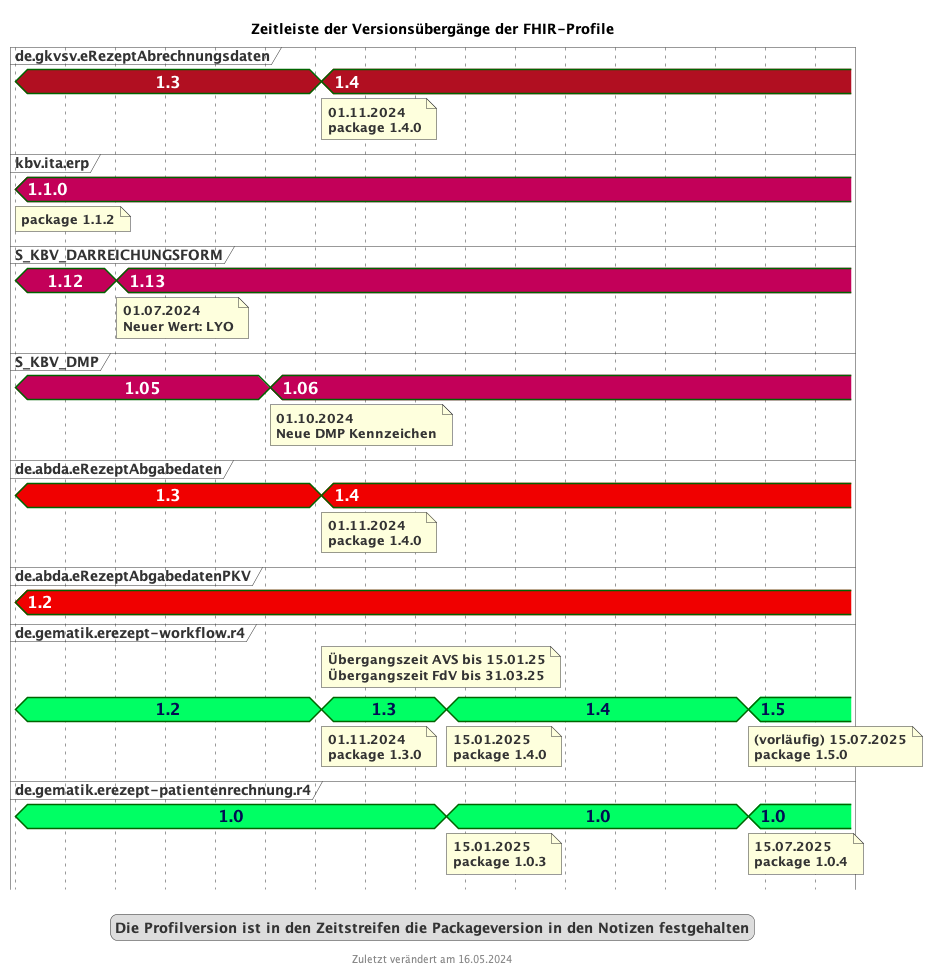

The diagram above was rendered by PlantUML. Its source (embedded in the PNG):
@startuml fhir_version_timeline
<style>
timingDiagram {
  .kbvcolor {
    FontColor #ffffff
    Fontsize 16
    FontStyle bold
    Backgroundcolor #c30059
  }
  .gematikcolor {
    FontColor #000e52
    Fontsize 16
    FontStyle bold
    Backgroundcolor #00ff64
  }
  .davcolor {
    FontColor #ffffff
    Fontsize 16
    FontStyle bold
    BackgroundColor #f00000
  }
  .gkvcolor {
    FontColor #ffffff
    Fontsize 16
    FontStyle bold
    BackgroundColor #b10f21
  }
}
</style>
title Zeitleiste der Versionsübergänge der FHIR-Profile
footer Zuletzt verändert am 16.05.2024


concise "de.gkvsv.eRezeptAbrechnungsdaten" as GKV <<gkvcolor>>
concise "kbv.ita.erp" as KBV <<kbvcolor>>
concise "S_KBV_DARREICHUNGSFORM" as DF <<kbvcolor>>
concise "S_KBV_DMP" as DMP <<kbvcolor>>
concise "de.abda.eRezeptAbgabedaten" as DAV <<davcolor>>
concise "de.abda.eRezeptAbgabedatenPKV" as PKV <<davcolor>>
concise "de.gematik.erezept-workflow.r4" as gematik <<gematikcolor>>
concise "de.gematik.erezept-patientenrechnung.r4" as gematikpkv <<gematikcolor>>


scale 2592000 as 50 pixels
hide time-axis

@2024/05/01
GKV is 1.3
KBV is 1.1.0
note bottom of KBV : package 1.1.2
DF is 1.12
DMP is 1.05
DAV is 1.3
gematik is 1.2
gematikpkv is 1.0
PKV is 1.2

@2024/07/01
DF is 1.13
note bottom of DF : 01.07.2024\nNeuer Wert: LYO

@2024/10/01
DMP is 1.06
note bottom of DMP : 01.10.2024\nNeue DMP Kennzeichen

@2024/11/01
GKV is 1.4
note bottom of GKV : 01.11.2024\npackage 1.4.0
DAV is 1.4
note bottom of DAV : 01.11.2024\npackage 1.4.0
gematik is 1.3
note top of gematik: Übergangszeit AVS bis 15.01.25\nÜbergangszeit FdV bis 31.03.25
note bottom of gematik : 01.11.2024\npackage 1.3.0

@2025/01/15
gematik is 1.4
note bottom of gematik : 15.01.2025\npackage 1.4.0
gematikpkv is 1.0
note bottom of gematikpkv : 15.01.2025\npackage 1.0.3


@2025/07/15
gematik is 1.5
note bottom of gematik : (vorläufig) 15.07.2025\npackage 1.5.0
gematikpkv is 1.0
note bottom of gematikpkv : 15.07.2025\npackage 1.0.4

@2025/08/15

legend
Die Profilversion ist in den Zeitstreifen die Packageversion in den Notizen festgehalten
end legend

@enduml